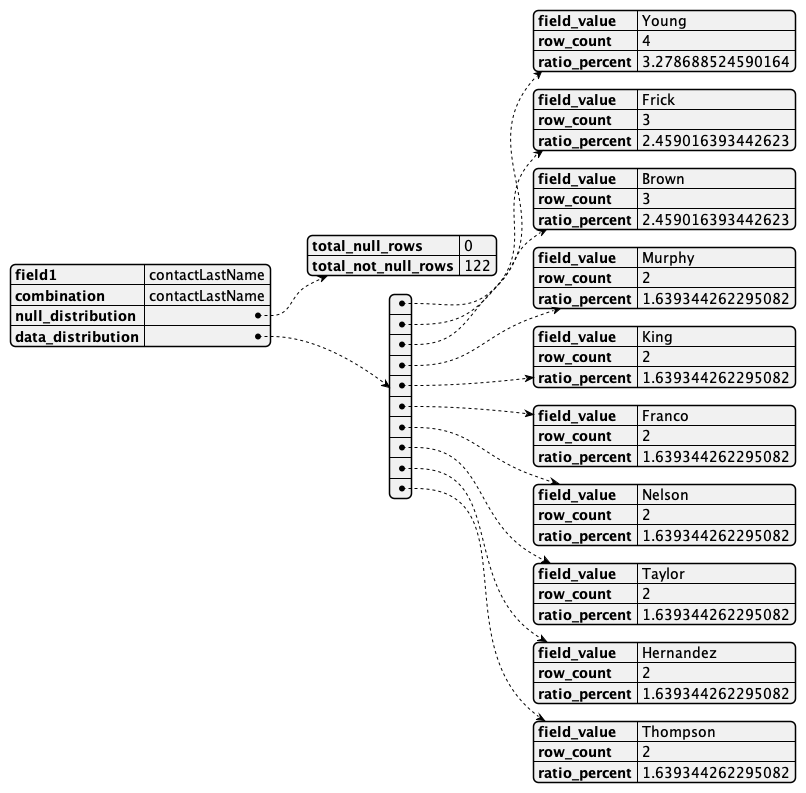

The diagram above was rendered by PlantUML. Its source (embedded in the PNG):
@startjson
{
    "field1": "contactLastName",
    "combination": "contactLastName",
    "null_distribution": {
        "total_null_rows": 0,
        "total_not_null_rows": 122
    },
    "data_distribution": [
        {
            "field_value": "Young",
            "row_count": 4,
            "ratio_percent": 3.278688524590164
        },
        {
            "field_value": "Frick",
            "row_count": 3,
            "ratio_percent": 2.459016393442623
        },
        {
            "field_value": "Brown",
            "row_count": 3,
            "ratio_percent": 2.459016393442623
        },
        {
            "field_value": "Murphy",
            "row_count": 2,
            "ratio_percent": 1.639344262295082
        },
        {
            "field_value": "King",
            "row_count": 2,
            "ratio_percent": 1.639344262295082
        },
        {
            "field_value": "Franco",
            "row_count": 2,
            "ratio_percent": 1.639344262295082
        },
        {
            "field_value": "Nelson",
            "row_count": 2,
            "ratio_percent": 1.639344262295082
        },
        {
            "field_value": "Taylor",
            "row_count": 2,
            "ratio_percent": 1.639344262295082
        },
        {
            "field_value": "Hernandez",
            "row_count": 2,
            "ratio_percent": 1.639344262295082
        },
        {
            "field_value": "Thompson",
            "row_count": 2,
            "ratio_percent": 1.639344262295082
        }
    ]
}
@endjson